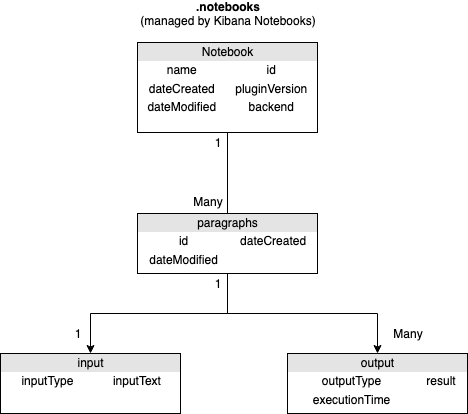

The diagram above was exported from draw.io. Its source (the exported page's mxGraphModel, read from the mxfile embedded in the PNG):
<mxGraphModel dx="1248" dy="848" grid="1" gridSize="10" guides="1" tooltips="1" connect="1" arrows="1" fold="1" page="1" pageScale="1" pageWidth="850" pageHeight="1100" math="0" shadow="0">
  <root>
    <mxCell id="0" />
    <mxCell id="1" parent="0" />
    <mxCell id="KXEgqnnHup2_6WGWHxfA-1" value="&lt;div&gt;&lt;b&gt;.notebooks&lt;/b&gt; &lt;br&gt;&lt;/div&gt;&lt;div&gt;(managed by Kibana Notebooks)&lt;/div&gt;" style="text;html=1;strokeColor=none;fillColor=none;align=center;verticalAlign=middle;whiteSpace=wrap;rounded=0;" parent="1" vertex="1">
      <mxGeometry x="285" y="130" width="230" height="20" as="geometry" />
    </mxCell>
    <mxCell id="KXEgqnnHup2_6WGWHxfA-6" value="&lt;div style=&quot;box-sizing: border-box ; width: 100% ; background: #e4e4e4 ; padding: 2px&quot; align=&quot;center&quot;&gt;Notebook&lt;/div&gt;&lt;table style=&quot;width: 100% ; font-size: 1em&quot; cellspacing=&quot;0&quot; cellpadding=&quot;2&quot; align=&quot;center&quot;&gt;&lt;tbody&gt;&lt;tr&gt;&lt;td&gt;name&lt;br&gt;&lt;/td&gt;&lt;td&gt;id&lt;br&gt;&lt;/td&gt;&lt;/tr&gt;&lt;tr&gt;&lt;td&gt;dateCreated&lt;/td&gt;&lt;td&gt;pluginVersion&lt;/td&gt;&lt;/tr&gt;&lt;tr&gt;&lt;td&gt;dateModified&lt;/td&gt;&lt;td&gt;backend&lt;/td&gt;&lt;/tr&gt;&lt;/tbody&gt;&lt;/table&gt;" style="verticalAlign=top;align=center;overflow=fill;html=1;" parent="1" vertex="1">
      <mxGeometry x="310" y="169" width="180" height="90" as="geometry" />
    </mxCell>
    <mxCell id="KXEgqnnHup2_6WGWHxfA-15" value="" style="edgeStyle=orthogonalEdgeStyle;rounded=0;orthogonalLoop=1;jettySize=auto;html=1;" parent="1" source="KXEgqnnHup2_6WGWHxfA-7" target="KXEgqnnHup2_6WGWHxfA-14" edge="1">
      <mxGeometry relative="1" as="geometry" />
    </mxCell>
    <mxCell id="KXEgqnnHup2_6WGWHxfA-7" value="&lt;div style=&quot;box-sizing: border-box ; width: 100% ; background: #e4e4e4 ; padding: 2px&quot; align=&quot;center&quot;&gt;paragraphs&lt;br&gt;&lt;/div&gt;&lt;table style=&quot;width: 100% ; font-size: 1em&quot; cellspacing=&quot;0&quot; cellpadding=&quot;2&quot; align=&quot;center&quot;&gt;&lt;tbody&gt;&lt;tr&gt;&lt;td&gt;id&lt;/td&gt;&lt;td&gt;dateCreated&lt;/td&gt;&lt;/tr&gt;&lt;tr&gt;&lt;td&gt;dateModified&lt;/td&gt;&lt;td&gt;&lt;br&gt;&lt;/td&gt;&lt;/tr&gt;&lt;tr&gt;&lt;td&gt;&lt;br&gt;&lt;/td&gt;&lt;td&gt;&lt;br&gt;&lt;/td&gt;&lt;/tr&gt;&lt;tr&gt;&lt;td&gt;&lt;br&gt;&lt;/td&gt;&lt;td&gt;&lt;br&gt;&lt;/td&gt;&lt;/tr&gt;&lt;tr&gt;&lt;td&gt;&lt;br&gt;&lt;/td&gt;&lt;td&gt;&lt;br&gt;&lt;/td&gt;&lt;/tr&gt;&lt;/tbody&gt;&lt;/table&gt;" style="verticalAlign=top;align=center;overflow=fill;html=1;" parent="1" vertex="1">
      <mxGeometry x="310" y="340" width="180" height="60" as="geometry" />
    </mxCell>
    <mxCell id="KXEgqnnHup2_6WGWHxfA-14" value="&lt;div style=&quot;box-sizing: border-box ; width: 100% ; background: #e4e4e4 ; padding: 2px&quot; align=&quot;center&quot;&gt;input&lt;br&gt;&lt;/div&gt;&lt;table style=&quot;width: 100% ; font-size: 1em&quot; cellspacing=&quot;0&quot; cellpadding=&quot;2&quot; align=&quot;center&quot;&gt;&lt;tbody&gt;&lt;tr&gt;&lt;td&gt;inputType&lt;br&gt;&lt;/td&gt;&lt;td&gt;inputText&lt;br&gt;&lt;/td&gt;&lt;/tr&gt;&lt;tr&gt;&lt;td&gt;&lt;br&gt;&lt;/td&gt;&lt;td&gt;&lt;br&gt;&lt;/td&gt;&lt;/tr&gt;&lt;tr&gt;&lt;td&gt;&lt;br&gt;&lt;/td&gt;&lt;td&gt;&lt;br&gt;&lt;/td&gt;&lt;/tr&gt;&lt;tr&gt;&lt;td&gt;&lt;br&gt;&lt;/td&gt;&lt;td&gt;&lt;br&gt;&lt;/td&gt;&lt;/tr&gt;&lt;tr&gt;&lt;td&gt;&lt;br&gt;&lt;/td&gt;&lt;td&gt;&lt;br&gt;&lt;/td&gt;&lt;/tr&gt;&lt;/tbody&gt;&lt;/table&gt;" style="verticalAlign=top;align=center;overflow=fill;html=1;" parent="1" vertex="1">
      <mxGeometry x="173" y="480" width="180" height="60" as="geometry" />
    </mxCell>
    <mxCell id="KXEgqnnHup2_6WGWHxfA-9" value="1" style="text;html=1;strokeColor=none;fillColor=none;align=center;verticalAlign=middle;whiteSpace=wrap;rounded=0;" parent="1" vertex="1">
      <mxGeometry x="370" y="259" width="40" height="20" as="geometry" />
    </mxCell>
    <mxCell id="KXEgqnnHup2_6WGWHxfA-10" value="Many" style="text;html=1;strokeColor=none;fillColor=none;align=center;verticalAlign=middle;whiteSpace=wrap;rounded=0;" parent="1" vertex="1">
      <mxGeometry x="360" y="318" width="40" height="20" as="geometry" />
    </mxCell>
    <mxCell id="KXEgqnnHup2_6WGWHxfA-12" value="" style="endArrow=none;html=1;entryX=0.5;entryY=1;entryDx=0;entryDy=0;" parent="1" target="KXEgqnnHup2_6WGWHxfA-6" edge="1">
      <mxGeometry width="50" height="50" relative="1" as="geometry">
        <mxPoint x="400" y="340" as="sourcePoint" />
        <mxPoint x="450" y="290" as="targetPoint" />
      </mxGeometry>
    </mxCell>
    <mxCell id="KXEgqnnHup2_6WGWHxfA-16" value="&lt;div style=&quot;box-sizing: border-box ; width: 100% ; background: #e4e4e4 ; padding: 2px&quot; align=&quot;center&quot;&gt;output&lt;br&gt;&lt;/div&gt;&lt;table style=&quot;width: 100% ; font-size: 1em&quot; cellspacing=&quot;0&quot; cellpadding=&quot;2&quot; align=&quot;center&quot;&gt;&lt;tbody&gt;&lt;tr&gt;&lt;td&gt;outputType&lt;br&gt;&lt;/td&gt;&lt;td&gt;result&lt;br&gt;&lt;/td&gt;&lt;/tr&gt;&lt;tr&gt;&lt;td&gt;executionTime&lt;/td&gt;&lt;td&gt;&lt;br&gt;&lt;/td&gt;&lt;/tr&gt;&lt;tr&gt;&lt;td&gt;&lt;br&gt;&lt;/td&gt;&lt;td&gt;&lt;br&gt;&lt;/td&gt;&lt;/tr&gt;&lt;tr&gt;&lt;td&gt;&lt;br&gt;&lt;/td&gt;&lt;td&gt;&lt;br&gt;&lt;/td&gt;&lt;/tr&gt;&lt;tr&gt;&lt;td&gt;&lt;br&gt;&lt;/td&gt;&lt;td&gt;&lt;br&gt;&lt;/td&gt;&lt;/tr&gt;&lt;/tbody&gt;&lt;/table&gt;" style="verticalAlign=top;align=center;overflow=fill;html=1;" parent="1" vertex="1">
      <mxGeometry x="460" y="480" width="180" height="60" as="geometry" />
    </mxCell>
    <mxCell id="KXEgqnnHup2_6WGWHxfA-17" value="" style="edgeStyle=orthogonalEdgeStyle;rounded=0;orthogonalLoop=1;jettySize=auto;html=1;" parent="1" target="KXEgqnnHup2_6WGWHxfA-16" edge="1">
      <mxGeometry relative="1" as="geometry">
        <mxPoint x="400" y="400" as="sourcePoint" />
        <mxPoint x="260" y="490" as="targetPoint" />
        <Array as="points">
          <mxPoint x="400" y="440" />
          <mxPoint x="550" y="440" />
        </Array>
      </mxGeometry>
    </mxCell>
    <mxCell id="KXEgqnnHup2_6WGWHxfA-18" value="1" style="text;html=1;strokeColor=none;fillColor=none;align=center;verticalAlign=middle;whiteSpace=wrap;rounded=0;" parent="1" vertex="1">
      <mxGeometry x="370" y="400" width="40" height="20" as="geometry" />
    </mxCell>
    <mxCell id="KXEgqnnHup2_6WGWHxfA-19" value="1" style="text;html=1;strokeColor=none;fillColor=none;align=center;verticalAlign=middle;whiteSpace=wrap;rounded=0;" parent="1" vertex="1">
      <mxGeometry x="230" y="450" width="40" height="20" as="geometry" />
    </mxCell>
    <mxCell id="KXEgqnnHup2_6WGWHxfA-21" value="Many" style="text;html=1;strokeColor=none;fillColor=none;align=center;verticalAlign=middle;whiteSpace=wrap;rounded=0;" parent="1" vertex="1">
      <mxGeometry x="560" y="450" width="40" height="20" as="geometry" />
    </mxCell>
  </root>
</mxGraphModel>